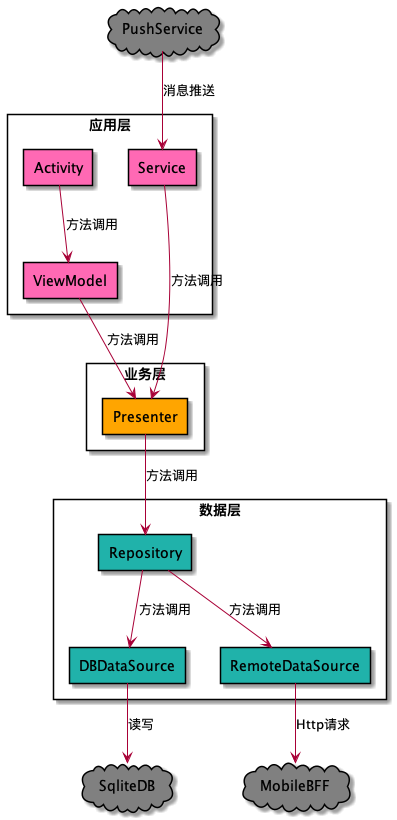

The diagram above was rendered by PlantUML. Its source (embedded in the PNG):
@startuml
skinparam componentStyle rectangle
skinparam rectangleFontColor black
        rectangle 应用层 {
rectangle Activity #HotPink
rectangle ViewModel #HotPink
rectangle Service #HotPink
}

rectangle 业务层 {
rectangle Presenter #orange
}

rectangle 数据层 {
rectangle Repository #LightSeaGreen
rectangle DBDataSource #LightSeaGreen
rectangle RemoteDataSource #LightSeaGreen
}

cloud PushService #Gray
[PushService]-->[Service]:消息推送


cloud MobileBFF #Gray


cloud SqliteDB #Gray


[Activity]-->[ViewModel]:方法调用


[ViewModel]-->[Presenter]:方法调用


[Service]-->[Presenter]:方法调用


[Presenter]-->[Repository]:方法调用


[Repository]-->[DBDataSource]:方法调用
[Repository]-->[RemoteDataSource]:方法调用


[DBDataSource]-->[SqliteDB]:读写


[RemoteDataSource]-->[MobileBFF]:Http请求



@enduml